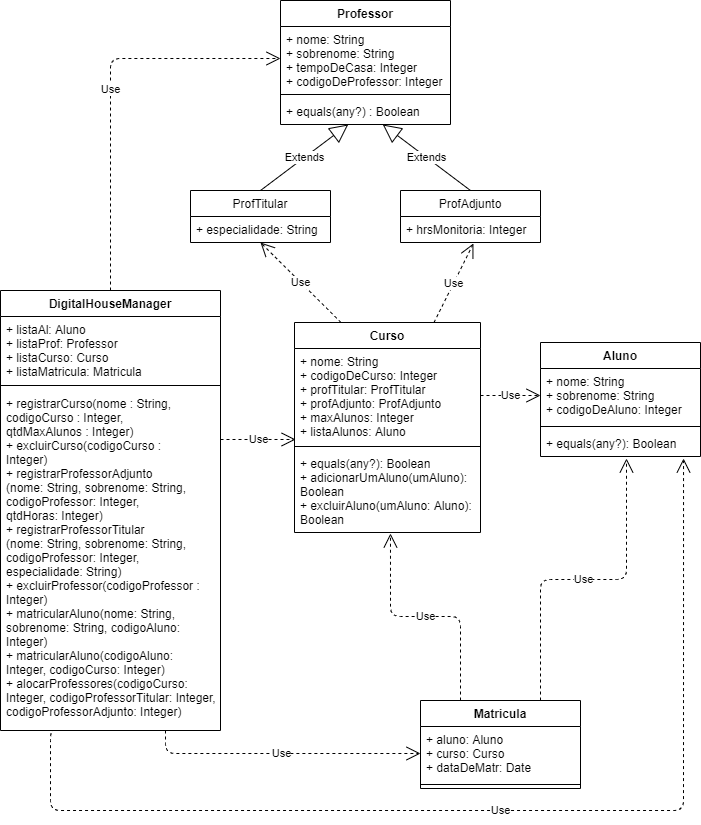

The diagram above was exported from draw.io. Its source (the exported page's mxGraphModel, read from the mxfile embedded in the PNG):
<mxGraphModel dx="868" dy="433" grid="1" gridSize="10" guides="1" tooltips="1" connect="1" arrows="1" fold="1" page="1" pageScale="1" pageWidth="827" pageHeight="1169" math="0" shadow="0">
  <root>
    <mxCell id="0" />
    <mxCell id="1" parent="0" />
    <mxCell id="T_KRJp2PCPthfg3AWI1L-1" value="Professor" style="swimlane;fontStyle=1;align=center;verticalAlign=top;childLayout=stackLayout;horizontal=1;startSize=26;horizontalStack=0;resizeParent=1;resizeParentMax=0;resizeLast=0;collapsible=1;marginBottom=0;" parent="1" vertex="1">
      <mxGeometry x="320" y="80" width="170" height="124" as="geometry" />
    </mxCell>
    <mxCell id="T_KRJp2PCPthfg3AWI1L-2" value="+ nome: String&#10;+ sobrenome: String&#10;+ tempoDeCasa: Integer&#10;+ codigoDeProfessor: Integer" style="text;strokeColor=none;fillColor=none;align=left;verticalAlign=top;spacingLeft=4;spacingRight=4;overflow=hidden;rotatable=0;points=[[0,0.5],[1,0.5]];portConstraint=eastwest;" parent="T_KRJp2PCPthfg3AWI1L-1" vertex="1">
      <mxGeometry y="26" width="170" height="64" as="geometry" />
    </mxCell>
    <mxCell id="T_KRJp2PCPthfg3AWI1L-3" value="" style="line;strokeWidth=1;fillColor=none;align=left;verticalAlign=middle;spacingTop=-1;spacingLeft=3;spacingRight=3;rotatable=0;labelPosition=right;points=[];portConstraint=eastwest;" parent="T_KRJp2PCPthfg3AWI1L-1" vertex="1">
      <mxGeometry y="90" width="170" height="8" as="geometry" />
    </mxCell>
    <mxCell id="T_KRJp2PCPthfg3AWI1L-4" value="+ equals(any?) : Boolean" style="text;strokeColor=none;fillColor=none;align=left;verticalAlign=top;spacingLeft=4;spacingRight=4;overflow=hidden;rotatable=0;points=[[0,0.5],[1,0.5]];portConstraint=eastwest;" parent="T_KRJp2PCPthfg3AWI1L-1" vertex="1">
      <mxGeometry y="98" width="170" height="26" as="geometry" />
    </mxCell>
    <mxCell id="Grdmdn2kO0zhjB0yxHhL-5" value="ProfAdjunto" style="swimlane;fontStyle=0;childLayout=stackLayout;horizontal=1;startSize=26;fillColor=none;horizontalStack=0;resizeParent=1;resizeParentMax=0;resizeLast=0;collapsible=1;marginBottom=0;" parent="1" vertex="1">
      <mxGeometry x="440" y="270" width="140" height="52" as="geometry" />
    </mxCell>
    <mxCell id="Grdmdn2kO0zhjB0yxHhL-6" value="+ hrsMonitoria: Integer" style="text;strokeColor=none;fillColor=none;align=left;verticalAlign=top;spacingLeft=4;spacingRight=4;overflow=hidden;rotatable=0;points=[[0,0.5],[1,0.5]];portConstraint=eastwest;" parent="Grdmdn2kO0zhjB0yxHhL-5" vertex="1">
      <mxGeometry y="26" width="140" height="26" as="geometry" />
    </mxCell>
    <mxCell id="Grdmdn2kO0zhjB0yxHhL-1" value="ProfTitular" style="swimlane;fontStyle=0;childLayout=stackLayout;horizontal=1;startSize=26;fillColor=none;horizontalStack=0;resizeParent=1;resizeParentMax=0;resizeLast=0;collapsible=1;marginBottom=0;" parent="1" vertex="1">
      <mxGeometry x="230" y="270" width="140" height="52" as="geometry" />
    </mxCell>
    <mxCell id="Grdmdn2kO0zhjB0yxHhL-2" value="+ especialidade: String" style="text;strokeColor=none;fillColor=none;align=left;verticalAlign=top;spacingLeft=4;spacingRight=4;overflow=hidden;rotatable=0;points=[[0,0.5],[1,0.5]];portConstraint=eastwest;" parent="Grdmdn2kO0zhjB0yxHhL-1" vertex="1">
      <mxGeometry y="26" width="140" height="26" as="geometry" />
    </mxCell>
    <mxCell id="Grdmdn2kO0zhjB0yxHhL-9" value="Extends" style="endArrow=block;endSize=16;endFill=0;html=1;exitX=0.5;exitY=0;exitDx=0;exitDy=0;" parent="1" source="Grdmdn2kO0zhjB0yxHhL-1" target="T_KRJp2PCPthfg3AWI1L-4" edge="1">
      <mxGeometry width="160" relative="1" as="geometry">
        <mxPoint x="330" y="250" as="sourcePoint" />
        <mxPoint x="490" y="250" as="targetPoint" />
      </mxGeometry>
    </mxCell>
    <mxCell id="Grdmdn2kO0zhjB0yxHhL-10" value="Extends" style="endArrow=block;endSize=16;endFill=0;html=1;exitX=0.5;exitY=0;exitDx=0;exitDy=0;" parent="1" source="Grdmdn2kO0zhjB0yxHhL-5" target="T_KRJp2PCPthfg3AWI1L-4" edge="1">
      <mxGeometry width="160" relative="1" as="geometry">
        <mxPoint x="310" y="280" as="sourcePoint" />
        <mxPoint x="397.7215189873418" y="214" as="targetPoint" />
      </mxGeometry>
    </mxCell>
    <mxCell id="Grdmdn2kO0zhjB0yxHhL-15" value="Curso" style="swimlane;fontStyle=1;align=center;verticalAlign=top;childLayout=stackLayout;horizontal=1;startSize=26;horizontalStack=0;resizeParent=1;resizeParentMax=0;resizeLast=0;collapsible=1;marginBottom=0;" parent="1" vertex="1">
      <mxGeometry x="334" y="402" width="186" height="210" as="geometry" />
    </mxCell>
    <mxCell id="Grdmdn2kO0zhjB0yxHhL-16" value="+ nome: String&#10;+ codigoDeCurso: Integer&#10;+ profTitular: ProfTitular&#10;+ profAdjunto: ProfAdjunto&#10;+ maxAlunos: Integer&#10;+ listaAlunos: Aluno&#10;" style="text;strokeColor=none;fillColor=none;align=left;verticalAlign=top;spacingLeft=4;spacingRight=4;overflow=hidden;rotatable=0;points=[[0,0.5],[1,0.5]];portConstraint=eastwest;" parent="Grdmdn2kO0zhjB0yxHhL-15" vertex="1">
      <mxGeometry y="26" width="186" height="94" as="geometry" />
    </mxCell>
    <mxCell id="Grdmdn2kO0zhjB0yxHhL-17" value="" style="line;strokeWidth=1;fillColor=none;align=left;verticalAlign=middle;spacingTop=-1;spacingLeft=3;spacingRight=3;rotatable=0;labelPosition=right;points=[];portConstraint=eastwest;" parent="Grdmdn2kO0zhjB0yxHhL-15" vertex="1">
      <mxGeometry y="120" width="186" height="8" as="geometry" />
    </mxCell>
    <mxCell id="Grdmdn2kO0zhjB0yxHhL-18" value="+ equals(any?): Boolean&#10;+ adicionarUmAluno(umAluno):&#10;Boolean&#10;+ excluirAluno(umAluno: Aluno):&#10;Boolean" style="text;strokeColor=none;fillColor=none;align=left;verticalAlign=top;spacingLeft=4;spacingRight=4;overflow=hidden;rotatable=0;points=[[0,0.5],[1,0.5]];portConstraint=eastwest;" parent="Grdmdn2kO0zhjB0yxHhL-15" vertex="1">
      <mxGeometry y="128" width="186" height="82" as="geometry" />
    </mxCell>
    <mxCell id="Grdmdn2kO0zhjB0yxHhL-23" value="Use" style="endArrow=open;endSize=12;dashed=1;html=1;entryX=0;entryY=0.5;entryDx=0;entryDy=0;exitX=1;exitY=0.5;exitDx=0;exitDy=0;" parent="1" source="Grdmdn2kO0zhjB0yxHhL-16" target="Grdmdn2kO0zhjB0yxHhL-20" edge="1">
      <mxGeometry width="160" relative="1" as="geometry">
        <mxPoint x="500" y="455" as="sourcePoint" />
        <mxPoint x="490" y="422" as="targetPoint" />
      </mxGeometry>
    </mxCell>
    <mxCell id="Grdmdn2kO0zhjB0yxHhL-19" value="Aluno" style="swimlane;fontStyle=1;align=center;verticalAlign=top;childLayout=stackLayout;horizontal=1;startSize=26;horizontalStack=0;resizeParent=1;resizeParentMax=0;resizeLast=0;collapsible=1;marginBottom=0;" parent="1" vertex="1">
      <mxGeometry x="580" y="422" width="160" height="114" as="geometry" />
    </mxCell>
    <mxCell id="Grdmdn2kO0zhjB0yxHhL-20" value="+ nome: String&#10;+ sobrenome: String&#10;+ codigoDeAluno: Integer" style="text;strokeColor=none;fillColor=none;align=left;verticalAlign=top;spacingLeft=4;spacingRight=4;overflow=hidden;rotatable=0;points=[[0,0.5],[1,0.5]];portConstraint=eastwest;" parent="Grdmdn2kO0zhjB0yxHhL-19" vertex="1">
      <mxGeometry y="26" width="160" height="54" as="geometry" />
    </mxCell>
    <mxCell id="Grdmdn2kO0zhjB0yxHhL-21" value="" style="line;strokeWidth=1;fillColor=none;align=left;verticalAlign=middle;spacingTop=-1;spacingLeft=3;spacingRight=3;rotatable=0;labelPosition=right;points=[];portConstraint=eastwest;" parent="Grdmdn2kO0zhjB0yxHhL-19" vertex="1">
      <mxGeometry y="80" width="160" height="8" as="geometry" />
    </mxCell>
    <mxCell id="Grdmdn2kO0zhjB0yxHhL-22" value="+ equals(any?): Boolean" style="text;strokeColor=none;fillColor=none;align=left;verticalAlign=top;spacingLeft=4;spacingRight=4;overflow=hidden;rotatable=0;points=[[0,0.5],[1,0.5]];portConstraint=eastwest;" parent="Grdmdn2kO0zhjB0yxHhL-19" vertex="1">
      <mxGeometry y="88" width="160" height="26" as="geometry" />
    </mxCell>
    <mxCell id="Grdmdn2kO0zhjB0yxHhL-24" value="Use" style="endArrow=open;endSize=12;dashed=1;html=1;entryX=0.521;entryY=1.038;entryDx=0;entryDy=0;exitX=0.75;exitY=0;exitDx=0;exitDy=0;entryPerimeter=0;" parent="1" source="Grdmdn2kO0zhjB0yxHhL-15" target="Grdmdn2kO0zhjB0yxHhL-6" edge="1">
      <mxGeometry width="160" relative="1" as="geometry">
        <mxPoint x="504" y="443" as="sourcePoint" />
        <mxPoint x="590" y="443" as="targetPoint" />
      </mxGeometry>
    </mxCell>
    <mxCell id="Grdmdn2kO0zhjB0yxHhL-25" value="Use" style="endArrow=open;endSize=12;dashed=1;html=1;entryX=0.5;entryY=1;entryDx=0;entryDy=0;exitX=0.25;exitY=0;exitDx=0;exitDy=0;entryPerimeter=0;" parent="1" source="Grdmdn2kO0zhjB0yxHhL-15" target="Grdmdn2kO0zhjB0yxHhL-2" edge="1">
      <mxGeometry width="160" relative="1" as="geometry">
        <mxPoint x="464" y="370" as="sourcePoint" />
        <mxPoint x="529.94" y="329.99800000000005" as="targetPoint" />
      </mxGeometry>
    </mxCell>
    <mxCell id="Grdmdn2kO0zhjB0yxHhL-31" value="Use" style="endArrow=open;endSize=12;dashed=1;html=1;exitX=0.75;exitY=0;exitDx=0;exitDy=0;edgeStyle=orthogonalEdgeStyle;" parent="1" source="Grdmdn2kO0zhjB0yxHhL-26" edge="1">
      <mxGeometry width="160" relative="1" as="geometry">
        <mxPoint x="510" y="650" as="sourcePoint" />
        <mxPoint x="666" y="538" as="targetPoint" />
      </mxGeometry>
    </mxCell>
    <mxCell id="FOMMNYkHv0Nw0QzsQLzY-6" value="Use" style="endArrow=open;endSize=12;dashed=1;html=1;exitX=0.5;exitY=0;exitDx=0;exitDy=0;entryX=0;entryY=0.5;entryDx=0;entryDy=0;edgeStyle=orthogonalEdgeStyle;" edge="1" parent="1" source="FOMMNYkHv0Nw0QzsQLzY-1" target="T_KRJp2PCPthfg3AWI1L-2">
      <mxGeometry width="160" relative="1" as="geometry">
        <mxPoint x="90" y="550" as="sourcePoint" />
        <mxPoint x="170" y="250" as="targetPoint" />
      </mxGeometry>
    </mxCell>
    <mxCell id="FOMMNYkHv0Nw0QzsQLzY-1" value="DigitalHouseManager" style="swimlane;fontStyle=1;align=center;verticalAlign=top;childLayout=stackLayout;horizontal=1;startSize=26;horizontalStack=0;resizeParent=1;resizeParentMax=0;resizeLast=0;collapsible=1;marginBottom=0;" vertex="1" parent="1">
      <mxGeometry x="40" y="370" width="220" height="440" as="geometry" />
    </mxCell>
    <mxCell id="FOMMNYkHv0Nw0QzsQLzY-2" value="+ listaAl: Aluno&#10;+ listaProf: Professor&#10;+ listaCurso: Curso&#10;+ listaMatricula: Matricula" style="text;strokeColor=none;fillColor=none;align=left;verticalAlign=top;spacingLeft=4;spacingRight=4;overflow=hidden;rotatable=0;points=[[0,0.5],[1,0.5]];portConstraint=eastwest;" vertex="1" parent="FOMMNYkHv0Nw0QzsQLzY-1">
      <mxGeometry y="26" width="220" height="64" as="geometry" />
    </mxCell>
    <mxCell id="FOMMNYkHv0Nw0QzsQLzY-3" value="" style="line;strokeWidth=1;fillColor=none;align=left;verticalAlign=middle;spacingTop=-1;spacingLeft=3;spacingRight=3;rotatable=0;labelPosition=right;points=[];portConstraint=eastwest;" vertex="1" parent="FOMMNYkHv0Nw0QzsQLzY-1">
      <mxGeometry y="90" width="220" height="10" as="geometry" />
    </mxCell>
    <mxCell id="FOMMNYkHv0Nw0QzsQLzY-14" value="+ registrarCurso(nome : String, &#10;codigoCurso : Integer,&#10;qtdMaxAlunos : Integer)&#10;+ excluirCurso(codigoCurso :&#10;Integer)&#10;+ registrarProfessorAdjunto&#10;(nome: String, sobrenome: String,&#10;codigoProfessor: Integer,&#10;qtdHoras: Integer)&#10;+ registrarProfessorTitular&#10;(nome: String, sobrenome: String,&#10;codigoProfessor: Integer,&#10;especialidade: String)&#10;+ excluirProfessor(codigoProfessor :&#10;Integer)&#10;+ matricularAluno(nome: String,&#10;sobrenome: String, codigoAluno:&#10;Integer)&#10;+ matricularAluno(codigoAluno:&#10;Integer, codigoCurso: Integer)&#10;+ alocarProfessores(codigoCurso:&#10;Integer, codigoProfessorTitular: Integer,&#10;codigoProfessorAdjunto: Integer)" style="text;strokeColor=none;fillColor=none;align=left;verticalAlign=top;spacingLeft=4;spacingRight=4;overflow=hidden;rotatable=0;points=[[0,0.5],[1,0.5]];portConstraint=eastwest;" vertex="1" parent="FOMMNYkHv0Nw0QzsQLzY-1">
      <mxGeometry y="100" width="220" height="340" as="geometry" />
    </mxCell>
    <mxCell id="FOMMNYkHv0Nw0QzsQLzY-9" value="Use" style="endArrow=open;endSize=12;dashed=1;html=1;exitX=0.25;exitY=1;exitDx=0;exitDy=0;entryX=0.894;entryY=1.077;entryDx=0;entryDy=0;entryPerimeter=0;edgeStyle=orthogonalEdgeStyle;" edge="1" parent="1" source="FOMMNYkHv0Nw0QzsQLzY-1" target="Grdmdn2kO0zhjB0yxHhL-22">
      <mxGeometry width="160" relative="1" as="geometry">
        <mxPoint x="270" y="400" as="sourcePoint" />
        <mxPoint x="430" y="400" as="targetPoint" />
        <Array as="points">
          <mxPoint x="90" y="890" />
          <mxPoint x="723" y="890" />
        </Array>
      </mxGeometry>
    </mxCell>
    <mxCell id="FOMMNYkHv0Nw0QzsQLzY-10" value="Use" style="endArrow=open;endSize=12;dashed=1;html=1;exitX=0.75;exitY=1;exitDx=0;exitDy=0;entryX=0;entryY=0.5;entryDx=0;entryDy=0;edgeStyle=orthogonalEdgeStyle;" edge="1" parent="1" source="FOMMNYkHv0Nw0QzsQLzY-1" target="Grdmdn2kO0zhjB0yxHhL-27">
      <mxGeometry width="160" relative="1" as="geometry">
        <mxPoint x="270" y="660" as="sourcePoint" />
        <mxPoint x="430" y="660" as="targetPoint" />
      </mxGeometry>
    </mxCell>
    <mxCell id="FOMMNYkHv0Nw0QzsQLzY-11" value="Use" style="endArrow=open;endSize=12;dashed=1;html=1;entryX=0.006;entryY=0.968;entryDx=0;entryDy=0;entryPerimeter=0;" edge="1" parent="1" target="Grdmdn2kO0zhjB0yxHhL-16">
      <mxGeometry width="160" relative="1" as="geometry">
        <mxPoint x="260" y="519" as="sourcePoint" />
        <mxPoint x="430" y="660" as="targetPoint" />
      </mxGeometry>
    </mxCell>
    <mxCell id="FOMMNYkHv0Nw0QzsQLzY-12" value="Use" style="endArrow=open;endSize=12;dashed=1;html=1;exitX=0.25;exitY=0;exitDx=0;exitDy=0;entryX=0.516;entryY=1.012;entryDx=0;entryDy=0;entryPerimeter=0;edgeStyle=orthogonalEdgeStyle;" edge="1" parent="1" source="Grdmdn2kO0zhjB0yxHhL-26" target="Grdmdn2kO0zhjB0yxHhL-18">
      <mxGeometry width="160" relative="1" as="geometry">
        <mxPoint x="270" y="560" as="sourcePoint" />
        <mxPoint x="430" y="560" as="targetPoint" />
      </mxGeometry>
    </mxCell>
    <mxCell id="Grdmdn2kO0zhjB0yxHhL-26" value="Matricula" style="swimlane;fontStyle=1;align=center;verticalAlign=top;childLayout=stackLayout;horizontal=1;startSize=26;horizontalStack=0;resizeParent=1;resizeParentMax=0;resizeLast=0;collapsible=1;marginBottom=0;" parent="1" vertex="1">
      <mxGeometry x="460" y="780" width="160" height="88" as="geometry" />
    </mxCell>
    <mxCell id="Grdmdn2kO0zhjB0yxHhL-27" value="+ aluno: Aluno&#10;+ curso: Curso&#10;+ dataDeMatr: Date" style="text;strokeColor=none;fillColor=none;align=left;verticalAlign=top;spacingLeft=4;spacingRight=4;overflow=hidden;rotatable=0;points=[[0,0.5],[1,0.5]];portConstraint=eastwest;" parent="Grdmdn2kO0zhjB0yxHhL-26" vertex="1">
      <mxGeometry y="26" width="160" height="54" as="geometry" />
    </mxCell>
    <mxCell id="Grdmdn2kO0zhjB0yxHhL-28" value="" style="line;strokeWidth=1;fillColor=none;align=left;verticalAlign=middle;spacingTop=-1;spacingLeft=3;spacingRight=3;rotatable=0;labelPosition=right;points=[];portConstraint=eastwest;" parent="Grdmdn2kO0zhjB0yxHhL-26" vertex="1">
      <mxGeometry y="80" width="160" height="8" as="geometry" />
    </mxCell>
  </root>
</mxGraphModel>